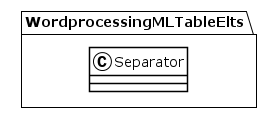

The diagram above was rendered by PlantUML. Its source (embedded in the PNG):
@startuml
!theme plain
package WordprocessingMLTableElts {
class Separator {
}
}
@enduml